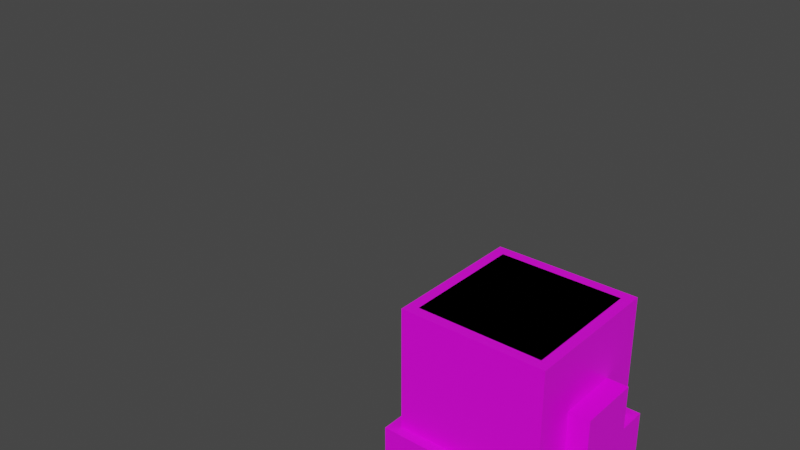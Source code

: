 # Source: tree_parts.blend  (saved by Blender 2.82.7; exported with 4.5.12 LTS)
import bpy
from mathutils import Matrix  # noqa: F401  (used for matrix-valued properties, if any)

bpy.ops.wm.read_factory_settings(use_empty=True)
scene = bpy.context.scene
scene.name = 'Scene'

# ---- collections
col_collection = bpy.data.collections.new('Collection'); scene.collection.children.link(col_collection)

# ---- images (referenced by path relative to the original .blend; pixels are not part of the script)
import os
ASSET_DIR = os.environ.get("B2B_ASSET_DIR", "")  # directory of the original .blend (textures are referenced by path, not embedded)
HERE = os.path.dirname(os.path.abspath(__file__))  # packed textures are extracted next to this script under _unpacked/

def load_image(name, relpath, width, height, colorspace="sRGB"):
    """Load a texture the original file referenced (path relative to the .blend, or extracted next to this script)."""
    p = next((c for c in (os.path.join(HERE, relpath), os.path.join(ASSET_DIR, relpath)) if relpath and os.path.exists(c)), "")
    if p:
        img = bpy.data.images.load(p, check_existing=True)
        img.name = name
    else:  # same state as the original file: an image datablock whose file is absent (Cycles renders it pink)
        img = bpy.data.images.new(name, width, height)
        img.source = "FILE"
        img.filepath = "//" + (relpath or name)
    img.colorspace_settings.name = colorspace
    return img
img_oak_log_side_png = load_image('oak_log_side.png', 'oak_log_side.png', 1024, 1024, 'sRGB')
img_oak_log_top_png = load_image('oak_log_top.png', 'oak_log_top.png', 1024, 1024, 'sRGB')

# ---- materials (node trees are filled in below, after node groups)
mat_log_side = bpy.data.materials.new('Log Side')
mat_log_side.alpha_threshold = 0.0
mat_log_side.use_transparent_shadow = False
mat_log_side.line_color = (0.0, 0.0, 0.0, 1.0)
mat_log_top = bpy.data.materials.new('Log Top')
mat_log_top.use_transparent_shadow = False
mat_log_bottom = bpy.data.materials.new('Log Bottom')
mat_log_bottom.use_transparent_shadow = False

# ---- material node trees
mat_log_side.use_nodes = True; mat_log_side.node_tree.nodes.clear()
_N = mat_log_side.node_tree.nodes; _L = mat_log_side.node_tree.links
n0 = _N.new('ShaderNodeOutputMaterial'); n0.name = 'Material Output'; n0.location = (300, 300)
n1 = _N.new('ShaderNodeBsdfPrincipled'); n1.name = 'Principled BSDF'; n1.location = (10, 300)
n1.distribution = 'GGX'
n1.subsurface_method = 'BURLEY'
n1.inputs[2].default_value = 0.4
n1.inputs[3].default_value = 1.45
n1.inputs[27].default_value = (0.0, 0.0, 0.0, 1.0)
n1.inputs[28].default_value = 1.0
n2 = _N.new('ShaderNodeTexImage'); n2.name = 'Image Texture'; n2.location = (-280, 280)
n2.image = img_oak_log_side_png
n2.interpolation = 'Closest'
_L.new(n1.outputs[0], n0.inputs[0])
_L.new(n2.outputs[0], n1.inputs[0])
n0.is_active_output = True
mat_log_top.use_nodes = True; mat_log_top.node_tree.nodes.clear()
_N = mat_log_top.node_tree.nodes; _L = mat_log_top.node_tree.links
n0 = _N.new('ShaderNodeOutputMaterial'); n0.name = 'Material Output'; n0.location = (300, 300)
n1 = _N.new('ShaderNodeBsdfPrincipled'); n1.name = 'Principled BSDF'; n1.location = (10, 300)
n1.distribution = 'GGX'
n1.subsurface_method = 'BURLEY'
n1.inputs[3].default_value = 1.45
n1.inputs[27].default_value = (0.0, 0.0, 0.0, 1.0)
n1.inputs[28].default_value = 1.0
n2 = _N.new('ShaderNodeTexImage'); n2.name = 'Image Texture'; n2.location = (-280, 280)
n2.image = img_oak_log_top_png
n2.interpolation = 'Closest'
_L.new(n1.outputs[0], n0.inputs[0])
_L.new(n2.outputs[0], n1.inputs[0])
n0.is_active_output = True
mat_log_bottom.use_nodes = True; mat_log_bottom.node_tree.nodes.clear()
_N = mat_log_bottom.node_tree.nodes; _L = mat_log_bottom.node_tree.links
n0 = _N.new('ShaderNodeOutputMaterial'); n0.name = 'Material Output'; n0.location = (300, 300)
n1 = _N.new('ShaderNodeBsdfPrincipled'); n1.name = 'Principled BSDF'; n1.location = (10, 300)
n1.distribution = 'GGX'
n1.subsurface_method = 'BURLEY'
n1.inputs[3].default_value = 1.45
n1.inputs[27].default_value = (0.0, 0.0, 0.0, 1.0)
n1.inputs[28].default_value = 1.0
n2 = _N.new('ShaderNodeTexImage'); n2.name = 'Image Texture'; n2.location = (-280, 280)
n2.image = img_oak_log_top_png
n2.interpolation = 'Closest'
_L.new(n1.outputs[0], n0.inputs[0])
_L.new(n2.outputs[0], n1.inputs[0])
n0.is_active_output = True

# ---- world
world_world = bpy.data.worlds.new('World'); scene.world = world_world
world_world.use_nodes = True; world_world.node_tree.nodes.clear()
_N = world_world.node_tree.nodes; _L = world_world.node_tree.links
n0 = _N.new('ShaderNodeOutputWorld'); n0.name = 'World Output'; n0.location = (300, 300)
n1 = _N.new('ShaderNodeBackground'); n1.name = 'Background'; n1.location = (10, 300)
n1.inputs[0].default_value = (0.05088, 0.05088, 0.05088, 1.0)
_L.new(n1.outputs[0], n0.inputs[0])
n0.is_active_output = True
world_world.color = (0.05088, 0.05088, 0.05088)
world_world.use_sun_shadow = False
world_world.sun_shadow_jitter_overblur = 0.0

# ---- meshes
me_cube = bpy.data.meshes.new('Cube')
me_cube.from_pydata([(8.0, 8.0, -4.0), (8.0, 8.0, -8.0), (8.0, -8.0, -4.0), (8.0, -8.0, -8.0), (-8.0, 8.0, -4.0), (-8.0, 8.0, -8.0), (-8.0, -8.0, -4.0), (-8.0, -8.0, -8.0), (7.0, 7.0, 8.0), (7.0, 7.0, -4.0), (7.0, -7.0, 8.0), (7.0, -7.0, -4.0), (-7.0, 7.0, 8.0), (-7.0, 7.0, -4.0), (-7.0, -7.0, 8.0), (-7.0, -7.0, -4.0), (-35.0, 8.0, 30.0)], [], [(0, 4, 6, 2), (3, 2, 6, 7), (7, 6, 4, 5), (5, 1, 3, 7), (1, 0, 2, 3), (5, 4, 0, 1), (8, 12, 14, 10), (11, 10, 14, 15), (15, 14, 12, 13), (13, 9, 11, 15), (9, 8, 10, 11), (13, 12, 8, 9)])
me_cube.polygons.foreach_set('material_index', [1, 0, 0, 2, 0, 0, 1, 0, 0, 0, 0, 0])
_uv = me_cube.uv_layers.new(name='UVMap')
_uv.uv.foreach_set('vector', [1.0, 1.0, 0.0, 1.0, 0.0, 0.0, 1.0, 0.0, 1.0, 0.125, 1.0, 0.375, 0.0, 0.375, 0.0, 0.125, 0.0, 0.125, 0.0, 0.375, 1.0, 0.375, 1.0, 0.125, 0.0, 1.0, 1.0, 1.0, 1.0, 0.0, 0.0, 0.0, 1.0, 0.125, 1.0, 0.375, 0.0, 0.375, 0.0, 0.125, 0.0, 0.125, 0.0, 0.375, 1.0, 0.375, 1.0, 0.125, 0.9388, 0.9388, 0.06119, 0.9388, 0.06119, 0.06119, 0.9388, 0.06119, 0.9397, 0.1231, 0.9397, 0.8769, 0.06028, 0.8769, 0.06028, 0.1231, 0.06028, 0.1231, 0.06028, 0.8769, 0.9397, 0.8769, 0.9397, 0.1231, 0.0, 1.0, 1.0, 1.0, 1.0, 0.0, 0.0, 0.0, 0.9397, 0.1231, 0.9397, 0.8769, 0.06028, 0.8769, 0.06028, 0.1231, 0.06028, 0.1231, 0.06028, 0.8769, 0.9397, 0.8769, 0.9397, 0.1231])
me_cube.materials.append(mat_log_side)
me_cube.materials.append(mat_log_top)
me_cube.materials.append(mat_log_bottom)
me_cube.use_remesh_preserve_volume = False
me_cube.use_remesh_preserve_attributes = False
me_cube.use_mirror_vertex_groups = False
me_cube.update()
me_cube_001 = bpy.data.meshes.new('Cube.001')
me_cube_001.from_pydata([(6.0, 6.0, 8.0), (6.0, 6.0, -8.0), (6.0, -6.0, 8.0), (6.0, -6.0, -8.0), (-6.0, 6.0, 8.0), (-6.0, 6.0, -8.0), (-6.0, -6.0, 8.0), (-6.0, -6.0, -8.0)], [], [(0, 4, 6, 2), (3, 2, 6, 7), (7, 6, 4, 5), (5, 1, 3, 7), (1, 0, 2, 3), (5, 4, 0, 1)])
_uv = me_cube_001.uv_layers.new(name='UVMap')
_uv.uv.foreach_set('vector', [0.875, 0.875, 0.125, 0.875, 0.125, 0.125, 0.875, 0.125, 0.875, 0.0, 0.875, 1.0, 0.125, 1.0, 0.125, 0.0, 0.125, 0.0, 0.125, 1.0, 0.875, 1.0, 0.875, 0.0, 0.125, 0.875, 0.875, 0.875, 0.875, 0.125, 0.125, 0.125, 0.875, 0.0, 0.875, 1.0, 0.125, 1.0, 0.125, 0.0, 0.125, 0.0, 0.125, 1.0, 0.875, 1.0, 0.875, 0.0])
me_cube_001.materials.append(mat_log_side)
me_cube_001.materials.append(mat_log_top)
me_cube_001.materials.append(mat_log_bottom)
me_cube_001.use_remesh_preserve_volume = False
me_cube_001.use_remesh_preserve_attributes = False
me_cube_001.use_mirror_vertex_groups = False
me_cube_001.update()
me_cube_002 = bpy.data.meshes.new('Cube.002')
me_cube_002.from_pydata([(6.02, 6.0, 7.975), (6.02, 6.0, -8.025), (6.02, -6.0, 7.975), (6.02, -6.0, -8.025), (-5.98, 6.0, 7.975), (-5.98, 6.0, -8.025), (-5.98, -6.0, 7.975), (-5.98, -6.0, -8.025), (7.02, 3.0, 2.038), (7.02, 3.0, -4.025), (7.02, -3.0, 2.038), (7.02, -3.0, -4.025), (6.02, 3.0, 2.038), (6.02, 3.0, -4.025), (6.02, -3.0, 2.038), (6.02, -3.0, -4.025), (9.02, 3.0, 2.038), (9.02, 3.0, -3.025), (9.02, -3.0, 2.038), (9.02, -3.0, -3.025), (7.02, 3.0, 2.038), (7.02, 3.0, -3.025), (7.02, -3.0, 2.038), (7.02, -3.0, -3.025), (-7.03, 3.0, 2.038), (-7.03, 3.0, -4.025), (-7.03, -3.0, 2.038), (-7.03, -3.0, -4.025), (-6.03, 3.0, 2.038), (-6.03, 3.0, -4.025), (-6.03, -3.0, 2.038), (-6.03, -3.0, -4.025), (-9.03, 3.0, 2.038), (-9.03, 3.0, -3.025), (-9.03, -3.0, 2.038), (-9.03, -3.0, -3.025), (-7.03, 3.0, 2.038), (-7.03, 3.0, -3.025), (-7.03, -3.0, 2.038), (-7.03, -3.0, -3.025)], [], [(0, 4, 6, 2), (3, 2, 6, 7), (7, 6, 4, 5), (5, 1, 3, 7), (1, 0, 2, 3), (5, 4, 0, 1), (8, 12, 14, 10), (11, 10, 14, 15), (15, 14, 12, 13), (13, 9, 11, 15), (9, 8, 10, 11), (13, 12, 8, 9), (16, 20, 22, 18), (19, 18, 22, 23), (21, 17, 19, 23), (17, 16, 18, 19), (21, 20, 16, 17), (24, 28, 30, 26), (27, 26, 30, 31), (31, 30, 28, 29), (29, 25, 27, 31), (25, 24, 26, 27), (29, 28, 24, 25), (32, 36, 38, 34), (35, 34, 38, 39), (37, 33, 35, 39), (33, 32, 34, 35), (37, 36, 32, 33)])
_uv = me_cube_002.uv_layers.new(name='UVMap')
_uv.uv.foreach_set('vector', [0.875, 0.875, 0.125, 0.875, 0.125, 0.125, 0.875, 0.125, 0.875, 0.0, 0.875, 1.0, 0.125, 1.0, 0.125, 0.0, 0.125, 0.0, 0.125, 1.0, 0.875, 1.0, 0.875, 0.0, 0.125, 0.875, 0.875, 0.875, 0.875, 0.125, 0.125, 0.125, 0.875, 0.0, 0.875, 1.0, 0.125, 1.0, 0.125, 0.0, 0.125, 0.0, 0.125, 1.0, 0.875, 1.0, 0.875, 0.0, 0.563, 0.9374, 0.563, 1.0, 0.187, 1.0, 0.187, 0.9374, 0.6247, 0.4425, 0.6247, 0.8137, 0.5628, 0.8137, 0.5628, 0.4425, 0.0, 0.0, 0.0, 1.0, 1.0, 1.0, 1.0, 0.0, 0.563, 0.3126, 0.563, 0.2499, 0.187, 0.2499, 0.187, 0.3126, 0.5622, 0.4378, 0.5622, 0.8122, 0.1878, 0.8122, 0.1878, 0.4378, 0.1253, 0.4378, 0.1253, 0.8137, 0.1872, 0.8137, 0.1872, 0.4378, 0.5625, 0.8125, 0.5625, 0.9375, 0.1875, 0.9375, 0.1875, 0.8125, 0.75, 0.8125, 0.75, 0.5, 0.625, 0.5, 0.625, 0.8125, 0.1861, 0.312, 0.1861, 0.438, 0.5639, 0.438, 0.5639, 0.312, 0.5608, 0.5014, 0.5608, 0.8111, 0.1892, 0.8111, 0.1892, 0.5014, 0.0003251, 0.5008, 0.0003251, 0.814, 0.1256, 0.814, 0.1256, 0.5008, 0.563, 0.9374, 0.563, 1.0, 0.187, 1.0, 0.187, 0.9374, 0.6247, 0.4425, 0.6247, 0.8137, 0.5628, 0.8137, 0.5628, 0.4425, 0.0, 0.0, 0.0, 1.0, 1.0, 1.0, 1.0, 0.0, 0.563, 0.3126, 0.563, 0.2499, 0.187, 0.2499, 0.187, 0.3126, 0.5622, 0.4378, 0.5622, 0.8122, 0.1878, 0.8122, 0.1878, 0.4378, 0.1253, 0.4378, 0.1253, 0.8137, 0.1872, 0.8137, 0.1872, 0.4378, 0.5625, 0.8125, 0.5625, 0.9375, 0.1875, 0.9375, 0.1875, 0.8125, 0.75, 0.8125, 0.75, 0.5, 0.625, 0.5, 0.625, 0.8125, 0.1861, 0.312, 0.1861, 0.438, 0.5639, 0.438, 0.5639, 0.312, 0.5608, 0.5014, 0.5608, 0.8111, 0.1892, 0.8111, 0.1892, 0.5014, 0.0003251, 0.5008, 0.0003251, 0.814, 0.1256, 0.814, 0.1256, 0.5008])
me_cube_002.materials.append(mat_log_side)
me_cube_002.materials.append(mat_log_top)
me_cube_002.materials.append(mat_log_bottom)
me_cube_002.use_remesh_preserve_volume = False
me_cube_002.use_remesh_preserve_attributes = False
me_cube_002.use_mirror_vertex_groups = False
me_cube_002.update()
me_cube_003 = bpy.data.meshes.new('Cube.003')
me_cube_003.from_pydata([(8.0, 2.0, 2.0), (8.0, 2.0, -2.0), (8.0, -2.0, 2.0), (8.0, -2.0, -2.0), (-8.0, 2.0, 2.0), (-8.0, 2.0, -2.0), (-8.0, -2.0, 2.0), (-8.0, -2.0, -2.0)], [], [(0, 4, 6, 2), (3, 2, 6, 7), (7, 6, 4, 5), (5, 1, 3, 7), (5, 4, 0, 1), (1, 0, 2, 3)])
_uv = me_cube_003.uv_layers.new(name='UVMap')
_uv.uv.foreach_set('vector', [1.0, 1.0, 0.0, 1.0, 0.0, 0.75, 1.0, 0.75, 1.0, 0.5, 1.0, 0.75, 0.0, 0.75, 0.0, 0.5, 0.0, 0.25, 0.0, 0.5, 0.25, 0.5, 0.25, 0.25, 0.0, 1.0, 1.0, 1.0, 1.0, 0.75, 0.0, 0.75, 0.0, 0.5, 0.0, 0.75, 1.0, 0.75, 1.0, 0.5, 0.245, 0.255, 0.245, 0.495, 0.005, 0.495, 0.005, 0.255])
me_cube_003.materials.append(mat_log_side)
me_cube_003.materials.append(mat_log_top)
me_cube_003.materials.append(mat_log_bottom)
me_cube_003.use_remesh_preserve_volume = False
me_cube_003.use_remesh_preserve_attributes = False
me_cube_003.use_mirror_vertex_groups = False
me_cube_003.update()

# ---- objects
ob_trunk = bpy.data.objects.new('Trunk', me_cube)
ob_log = bpy.data.objects.new('Log', me_cube_001)
ob_branchsource = bpy.data.objects.new('BranchSource', me_cube_002)
ob_branch = bpy.data.objects.new('Branch', me_cube_003)

# ---- transforms, parenting, visibility, modifiers, constraints
ob_trunk.location = (0.0, 0.0, 0.0)
ob_trunk.lock_rotations_4d = False
ob_trunk.empty_display_type = 'ARROWS'
ob_trunk.lineart.crease_threshold = 0.0
ob_log.location = (0.0, 0.0, 0.0)
ob_log.lock_rotations_4d = False
ob_log.empty_display_type = 'ARROWS'
ob_log.lineart.crease_threshold = 0.0
ob_branchsource.location = (0.0, 0.0, 0.0)
ob_branchsource.lock_rotations_4d = False
ob_branchsource.empty_display_type = 'ARROWS'
ob_branchsource.lineart.crease_threshold = 0.0
ob_branch.location = (0.0, 0.0, 0.0)
ob_branch.lock_rotations_4d = False
ob_branch.empty_display_type = 'ARROWS'
ob_branch.lineart.crease_threshold = 0.0

# ---- collection membership
col_collection.objects.link(ob_trunk)
col_collection.objects.link(ob_log)
col_collection.objects.link(ob_branchsource)
col_collection.objects.link(ob_branch)

# ---- scene / render settings (as saved in the file)
scene.frame_start = 1; scene.frame_end = 250; scene.frame_set(1)
scene.render.engine = 'BLENDER_EEVEE_NEXT'
scene.cycles.use_denoising = False
scene.cycles.samples = 128
scene.cycles.sampling_pattern = 'TABULATED_SOBOL'
scene.cycles.use_adaptive_sampling = False
scene.cycles.use_light_tree = False
scene.view_settings.view_transform = 'Filmic'
bpy.context.view_layer.update()

# ---- added for rendering (the .blend has no active camera and no usable light): camera, sun
cam_auto = bpy.data.cameras.new('AutoCamera')
cam_auto.lens = 50.0
cam_auto.sensor_width = 36.0
cam_auto.clip_end = 1000.0
ob_auto_camera = bpy.data.objects.new('AutoCamera', cam_auto)
scene.collection.objects.link(ob_auto_camera)
ob_auto_camera.location = (42.8287, -66.9825, 55.6422)
ob_auto_camera.rotation_euler = (1.09748, -7.21219e-08, 0.694738)
scene.camera = ob_auto_camera
light_auto_sun = bpy.data.lights.new('AutoSun', 'SUN')
light_auto_sun.energy = 3.0
light_auto_sun.angle = 0.0523599
ob_auto_sun = bpy.data.objects.new('AutoSun', light_auto_sun)
scene.collection.objects.link(ob_auto_sun)
ob_auto_sun.rotation_euler = (0.872665, 0.174533, 0.523599)
bpy.context.view_layer.update()
